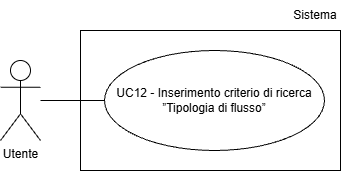

The diagram above was exported from draw.io. Its source (the exported page's mxGraphModel, read from the mxfile embedded in the PNG):
<mxGraphModel dx="1042" dy="561" grid="1" gridSize="10" guides="1" tooltips="1" connect="1" arrows="1" fold="1" page="1" pageScale="1" pageWidth="827" pageHeight="1169" math="0" shadow="0">
  <root>
    <mxCell id="0" />
    <mxCell id="1" parent="0" />
    <mxCell id="dT6YcrrOq_ohpV7jD9gQ-1" parent="1" style="shape=umlActor;verticalLabelPosition=bottom;verticalAlign=top;html=1;outlineConnect=0;" value="Utente" vertex="1">
      <mxGeometry height="80" width="40" x="240" y="210" as="geometry" />
    </mxCell>
    <mxCell id="dT6YcrrOq_ohpV7jD9gQ-3" parent="1" style="ellipse;whiteSpace=wrap;html=1;align=center;" value="UC12 - Inserimento criterio di ricerca ”Tipologia di flusso”" vertex="1">
      <mxGeometry height="100" width="220" x="344" y="200" as="geometry" />
    </mxCell>
    <mxCell id="dT6YcrrOq_ohpV7jD9gQ-4" edge="1" parent="1" style="endArrow=none;html=1;rounded=0;entryX=0;entryY=0.5;entryDx=0;entryDy=0;" target="dT6YcrrOq_ohpV7jD9gQ-3">
      <mxGeometry height="50" relative="1" width="50" as="geometry">
        <mxPoint x="280" y="250" as="sourcePoint" />
      </mxGeometry>
    </mxCell>
    <mxCell id="IvXS_DgobQy9gjdTQbvk-1" parent="1" style="rounded=0;whiteSpace=wrap;html=1;fillColor=none;" value="" vertex="1">
      <mxGeometry height="140" width="260" x="320" y="180" as="geometry" />
    </mxCell>
    <mxCell id="IvXS_DgobQy9gjdTQbvk-2" parent="1" style="text;html=1;whiteSpace=wrap;strokeColor=none;fillColor=none;align=center;verticalAlign=middle;rounded=0;" value="Sistema" vertex="1">
      <mxGeometry height="30" width="50" x="530" y="150" as="geometry" />
    </mxCell>
  </root>
</mxGraphModel>